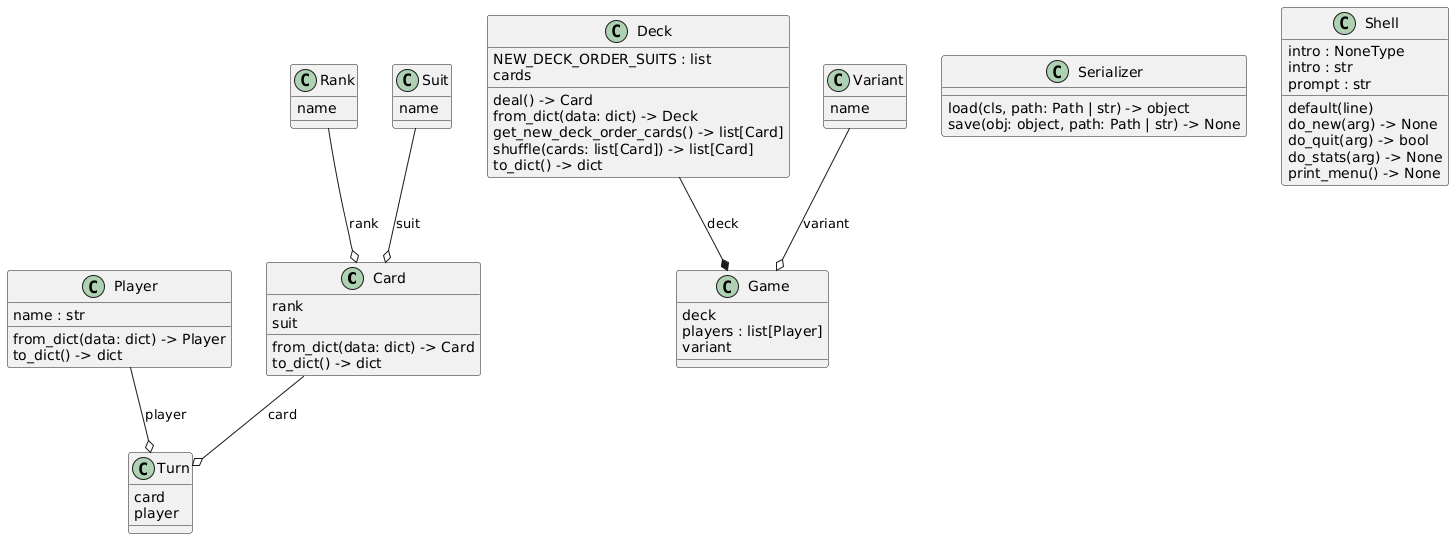

The diagram above was rendered by PlantUML. Its source (embedded in the PNG):
@startuml
set namespaceSeparator none
class "Card" as models.card.Card {
  rank
  suit
  from_dict(data: dict) -> Card
  to_dict() -> dict
}
class "Deck" as models.deck.Deck {
  NEW_DECK_ORDER_SUITS : list
  cards
  deal() -> Card
  from_dict(data: dict) -> Deck
  get_new_deck_order_cards() -> list[Card]
  shuffle(cards: list[Card]) -> list[Card]
  to_dict() -> dict
}
class "Game" as models.game.Game {
  deck
  players : list[Player]
  variant
}
class "Player" as models.player.Player {
  name : str
  from_dict(data: dict) -> Player
  to_dict() -> dict
}
class "Rank" as enums.rank.Rank {
  name
}
class "Serializer" as utils.serializer.Serializer {
  load(cls, path: Path | str) -> object
  save(obj: object, path: Path | str) -> None
}
class "Shell" as models.shell.Shell {
  intro : NoneType
  intro : str
  prompt : str
  default(line)
  do_new(arg) -> None
  do_quit(arg) -> bool
  do_stats(arg) -> None
  print_menu() -> None
}
class "Suit" as enums.suit.Suit {
  name
}
class "Turn" as models.turn.Turn {
  card
  player
}
class "Variant" as enums.variant.Variant {
  name
}
models.deck.Deck --* models.game.Game : deck
enums.rank.Rank --o models.card.Card : rank
enums.suit.Suit --o models.card.Card : suit
enums.variant.Variant --o models.game.Game : variant
models.card.Card --o models.turn.Turn : card
models.player.Player --o models.turn.Turn : player
@enduml